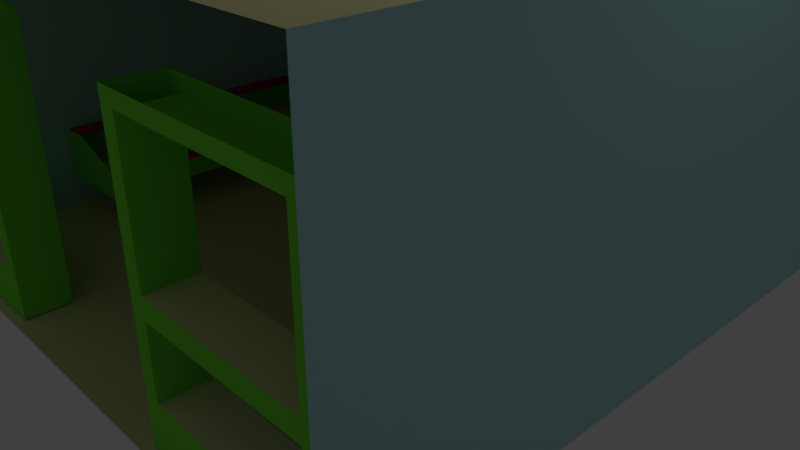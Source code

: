 # Source: jewellery_store.blend  (saved by Blender 2.79.4; exported with 4.5.12 LTS)
import bpy
from mathutils import Matrix  # noqa: F401  (used for matrix-valued properties, if any)

bpy.ops.wm.read_factory_settings(use_empty=True)
scene = bpy.context.scene
scene.name = 'Scene'

# ---- collections
col_collection_1 = bpy.data.collections.new('Collection 1'); scene.collection.children.link(col_collection_1)

# ---- materials (node trees are filled in below, after node groups)
mat_material_015 = bpy.data.materials.new('Material.015')
mat_material_015.alpha_threshold = 0.0
mat_material_015.use_transparent_shadow = False
mat_material_015.diffuse_color = (0.4661, 0.7771, 0.8, 1.0)
mat_material_015.roughness = 0.5
mat_material_016 = bpy.data.materials.new('Material.016')
mat_material_016.alpha_threshold = 0.0
mat_material_016.use_transparent_shadow = False
mat_material_016.diffuse_color = (0.8, 0.7765, 0.3953, 1.0)
mat_material_016.roughness = 0.5
mat_material_017 = bpy.data.materials.new('Material.017')
mat_material_017.alpha_threshold = 0.0
mat_material_017.use_transparent_shadow = False
mat_material_017.diffuse_color = (0.1884, 0.8, 0.04881, 1.0)
mat_material_017.roughness = 0.5
mat_material_018 = bpy.data.materials.new('Material.018')
mat_material_018.alpha_threshold = 0.0
mat_material_018.use_transparent_shadow = False
mat_material_018.diffuse_color = (0.8, 0.01296, 0.02915, 1.0)
mat_material_018.roughness = 0.5

# ---- material node trees

# ---- world
world_world = bpy.data.worlds.new('World'); scene.world = world_world
world_world.color = (0.05088, 0.05088, 0.05088)
world_world.use_sun_shadow = False
world_world.sun_shadow_jitter_overblur = 0.0
world_world.cycles.sampling_method = 'MANUAL'

# ---- cameras
cam_camera = bpy.data.cameras.new('Camera')
cam_camera.clip_end = 100.0
cam_camera.lens = 35.0
cam_camera.sensor_width = 32.0
cam_camera.sensor_height = 18.0
cam_camera.ortho_scale = 7.314
cam_camera.dof.focus_distance = 0.0
cam_camera.dof.aperture_fstop = 128.0

# ---- lights
light_lamp = bpy.data.lights.new('Lamp', 'POINT')
light_lamp.transmission_factor = 0.0
light_lamp.cutoff_distance = 30.0
light_lamp.energy = 100.0
light_lamp.shadow_buffer_clip_start = 1.001
light_lamp.shadow_soft_size = 0.1
light_lamp.shadow_maximum_resolution = 0.006
light_lamp.use_absolute_resolution = True

# ---- meshes
me_cube_007 = bpy.data.meshes.new('Cube.007')
me_cube_007.from_pydata([(-0.1939, -1.86, 0.8572), (-0.1939, -1.86, 1.0), (-0.1939, 2.619, 0.8572), (-0.1939, 2.619, 1.0), (0.5218, -1.86, 0.8572), (0.5218, -1.86, 1.0), (0.5218, 2.619, 0.8572), (0.5218, 2.619, 1.0), (-3.821, -3.992, -3.176), (-3.821, -3.992, 1.104), (-3.821, 3.977, -3.176), (-3.821, 3.977, 1.104), (4.155, -3.992, -3.176), (4.155, -3.992, 1.104), (4.155, 3.977, -3.176), (4.155, 3.977, 1.104), (-2.658, 1.639, -2.738), (-2.658, -2.018, -2.738), (-3.779, -2.018, -2.738), (-3.779, 1.639, -2.738), (-2.658, 1.639, -2.482), (-2.658, -2.018, -2.482), (-3.779, -2.018, -2.482), (-3.779, 1.639, -2.482), (-2.658, 1.639, -2.327), (-2.658, -2.018, -2.327), (-3.431, 1.639, -2.033), (-3.431, -2.018, -2.033), (-3.779, 1.639, -2.033), (-3.779, -2.018, -2.033), (4.101, 3.006, -3.172), (-3.787, 3.006, -3.172), (4.101, 3.006, 1.024), (-3.787, 3.006, 1.024), (2.752, 3.006, 1.024), (-2.495, 3.006, 0.1967), (2.752, 3.006, 0.1967), (-2.495, 3.006, -1.48), (2.752, 3.006, -1.48), (4.101, 3.006, -1.48), (2.752, 3.957, 0.1967), (-2.495, 3.957, 0.1967), (-2.495, 3.957, -1.48), (2.752, 3.957, -1.48), (-3.776, -3.308, -3.161), (-1.272, -3.308, -3.161), (-1.272, -3.873, -3.161), (-3.776, -3.873, -3.161), (-1.484, -3.308, -2.596), (-1.484, -3.873, -2.596), (-3.582, -3.873, -2.596), (-3.582, -3.308, -2.596), (-1.484, -3.308, -1.745), (-3.582, -3.873, -1.745), (-1.484, -3.873, -1.745), (-3.582, -3.308, -1.745), (-3.582, -3.873, -1.505), (-3.582, -3.308, -1.505), (-1.484, -3.873, -1.507), (-1.484, -3.308, -1.507), (-1.484, -3.308, 0.235), (-1.272, -3.308, 0.235), (-1.272, -3.873, 0.235), (-1.484, -3.873, 0.235), (-3.582, -3.873, 0.07383), (-3.582, -3.308, 0.07383), (-3.776, -3.308, 0.2396), (-3.776, -3.873, 0.2396), (-3.582, -3.873, 0.2396), (-3.582, -3.308, 0.2396), (-1.484, -3.873, 0.07478), (-1.484, -3.308, 0.07478), (3.002, -2.008, -2.738), (3.002, 1.648, -2.738), (4.123, 1.648, -2.738), (4.123, -2.008, -2.738), (3.002, -2.008, -2.482), (3.002, 1.648, -2.482), (4.123, 1.648, -2.482), (4.123, -2.008, -2.482), (3.002, -2.008, -2.327), (3.002, 1.648, -2.327), (3.775, -2.008, -2.033), (3.775, 1.648, -2.033), (4.123, -2.008, -2.033), (4.123, 1.648, -2.033), (1.993, 1.87, -2.738), (-1.664, 1.87, -2.738), (-1.664, 2.992, -2.738), (1.993, 2.992, -2.738), (1.993, 1.87, -2.482), (-1.664, 1.87, -2.482), (-1.664, 2.992, -2.482), (1.993, 2.992, -2.482), (1.993, 1.87, -2.327), (-1.664, 1.87, -2.327), (1.993, 2.644, -2.033), (-1.664, 2.644, -2.033), (1.993, 2.992, -2.033), (-1.664, 2.992, -2.033), (1.606, -3.308, -3.161), (4.11, -3.308, -3.161), (4.11, -3.873, -3.161), (1.606, -3.873, -3.161), (3.898, -3.308, -2.596), (3.898, -3.873, -2.596), (1.8, -3.873, -2.596), (1.8, -3.308, -2.596), (3.898, -3.308, -1.745), (1.8, -3.873, -1.745), (3.898, -3.873, -1.745), (1.8, -3.308, -1.745), (1.8, -3.873, -1.505), (1.8, -3.308, -1.505), (3.898, -3.873, -1.507), (3.898, -3.308, -1.507), (3.898, -3.308, 0.235), (4.11, -3.308, 0.235), (4.11, -3.873, 0.235), (3.898, -3.873, 0.235), (1.8, -3.873, 0.07383), (1.8, -3.308, 0.07383), (1.606, -3.308, 0.2396), (1.606, -3.873, 0.2396), (1.8, -3.873, 0.2396), (1.8, -3.308, 0.2396), (3.898, -3.873, 0.07478), (3.898, -3.308, 0.07478), (1.415, -1.86, 0.8572), (1.415, -1.86, 1.0), (1.415, 2.619, 0.8572), (1.415, 2.619, 1.0), (2.131, -1.86, 0.8572), (2.131, -1.86, 1.0), (2.131, 2.619, 0.8572), (2.131, 2.619, 1.0), (-1.829, -1.86, 0.8572), (-1.829, -1.86, 1.0), (-1.829, 2.619, 0.8572), (-1.829, 2.619, 1.0), (-1.113, -1.86, 0.8572), (-1.113, -1.86, 1.0), (-1.113, 2.619, 0.8572), (-1.113, 2.619, 1.0)], [], [(0, 1, 3, 2), (2, 3, 7, 6), (6, 7, 5, 4), (4, 5, 1, 0), (2, 6, 4, 0), (10, 8, 12, 14), (15, 13, 9, 11), (10, 11, 9, 8), (13, 15, 14, 12), (16, 20, 21, 17), (17, 21, 22, 18), (23, 20, 24, 26, 28), (20, 16, 19, 23), (21, 20, 24, 25), (25, 27, 29, 22, 21), (22, 23, 28, 29), (26, 28, 29, 27), (20, 23, 22, 21), (38, 36, 40, 43), (36, 34, 33, 31, 30, 39, 38, 37, 35), (39, 32, 34, 36, 38), (43, 40, 41, 42), (35, 37, 42, 41), (37, 38, 43, 42), (36, 35, 41, 40), (61, 62, 46, 45), (51, 50, 49, 48), (49, 50, 53, 56, 64, 68, 67, 47, 46, 62, 63, 70, 58, 54), (48, 49, 54, 52), (50, 51, 55, 53), (56, 53, 54, 58), (47, 67, 66, 44), (53, 55, 52, 54), (55, 57, 59, 52), (57, 56, 58, 59), (59, 71, 60, 61, 45, 44, 66, 69, 65, 57, 55, 51, 48, 52), (56, 57, 65, 64), (68, 64, 70, 63), (65, 69, 60, 71), (64, 65, 71, 70), (59, 58, 70, 71), (72, 76, 77, 73), (73, 77, 78, 74), (79, 84, 82, 80, 76), (76, 72, 75, 79), (77, 76, 80, 81), (81, 77, 78, 85, 83), (78, 79, 84, 85), (82, 84, 85, 83), (76, 79, 78, 77), (86, 90, 91, 87), (87, 91, 92, 88), (93, 90, 94, 96, 98), (90, 86, 89, 93), (91, 90, 94, 95), (95, 91, 92, 99, 97), (92, 93, 98, 99), (96, 98, 99, 97), (90, 93, 92, 91), (117, 118, 102, 101), (107, 106, 105, 104), (105, 106, 109, 112, 120, 124, 123, 103, 102, 118, 119, 126, 114, 110), (104, 105, 110, 108), (106, 107, 111, 109), (112, 109, 110, 114), (103, 123, 122, 100), (109, 111, 108, 110), (111, 113, 115, 108), (113, 112, 114, 115), (115, 127, 116, 117, 101, 100, 122, 125, 121, 113, 111, 107, 104, 108), (112, 113, 121, 120), (124, 120, 126, 119), (121, 125, 116, 127), (120, 121, 127, 126), (115, 114, 126, 127), (128, 129, 131, 130), (130, 131, 135, 134), (134, 135, 133, 132), (132, 133, 129, 128), (130, 134, 132, 128), (136, 137, 139, 138), (138, 139, 143, 142), (142, 143, 141, 140), (140, 141, 137, 136), (138, 142, 140, 136)])
me_cube_007.polygons.foreach_set('material_index', [0, 0, 0, 0, 1, 1, 1, 0, 0, 2, 2, 2, 2, 3, 2, 2, 3, 1, 1, 0, 0, 1, 1, 1, 1, 2, 1, 2, 2, 2, 2, 0, 0, 2, 1, 2, 2, 2, 2, 2, 2, 2, 2, 2, 2, 3, 2, 2, 3, 1, 2, 2, 2, 2, 3, 2, 2, 3, 1, 0, 1, 2, 2, 2, 2, 2, 0, 2, 1, 2, 2, 2, 2, 2, 2, 0, 0, 0, 0, 1, 0, 0, 0, 0, 1])
_uv = me_cube_007.uv_layers.new(name='UVMap')
_uv.uv.foreach_set('vector', [0.0, 0.0, 0.0, 0.0, 0.0, 0.0, 0.0, 0.0, 0.0, 0.0, 0.0, 0.0, 0.0, 0.0, 0.0, 0.0, 0.0, 0.0, 0.0, 0.0, 0.0, 0.0, 0.0, 0.0, 0.0, 0.0, 0.0, 0.0, 0.0, 0.0, 0.0, 0.0, 0.0, 0.0, 0.0, 0.0, 0.0, 0.0, 0.0, 0.0, 0.0, 0.0, 0.0, 0.0, 0.0, 0.0, 0.0, 0.0, 0.0, 0.0, 0.0, 0.0, 0.0, 0.0, 0.0, 0.0, 0.0, 0.0, 0.0, 0.0, 0.0, 0.0, 0.0, 0.0, 0.0, 0.0, 0.0, 0.0, 0.0, 0.0, 0.0, 0.0, 0.0, 0.0, 0.0, 0.0, 0.0, 0.0, 0.0, 0.0, 0.0, 0.0, 0.0, 0.0, 0.0, 0.0, 0.0, 0.0, 0.0, 0.0, 0.0, 0.0, 0.0, 0.0, 0.0, 0.0, 0.0, 0.0, 0.0, 0.0, 0.0, 0.0, 0.0, 0.0, 0.0, 0.0, 0.0, 0.0, 0.0, 0.0, 0.0, 0.0, 0.0, 0.0, 0.0, 0.0, 0.0, 0.0, 0.0, 0.0, 0.0, 0.0, 0.0, 0.0, 0.0, 0.0, 0.0, 0.0, 0.0, 0.0, 0.0, 0.0, 0.0, 0.0, 0.0, 0.0, 0.0, 0.0, 0.0, 0.0, 0.0, 0.0, 0.0, 0.0, 0.0, 0.0, 0.0, 0.0, 0.0, 0.0, 0.0, 0.0, 0.0, 0.0, 0.0, 0.0, 0.0, 0.0, 0.0, 0.0, 0.0, 0.0, 0.0, 0.0, 0.0, 0.0, 0.0, 0.0, 0.0, 0.0, 0.0, 0.0, 0.0, 0.0, 0.0, 0.0, 0.0, 0.0, 0.0, 0.0, 0.0, 0.0, 0.0, 0.0, 0.0, 0.0, 0.0, 0.0, 0.0, 0.0, 0.0, 0.0, 0.0, 0.0, 0.0, 0.0, 0.0, 0.0, 0.0, 0.0, 0.0, 0.0, 0.0, 0.0, 0.0, 0.0, 0.0, 0.0, 0.0, 0.0, 0.0, 0.0, 0.0, 0.0, 0.0, 0.0, 0.0, 0.0, 0.0, 0.0, 0.0, 0.0, 0.0, 0.0, 0.0, 0.0, 0.0, 0.0, 0.0, 0.0, 0.0, 0.0, 0.0, 0.0, 0.0, 0.0, 0.0, 0.0, 0.0, 0.0, 0.0, 0.0, 0.0, 0.0, 0.0, 0.0, 0.0, 0.0, 0.0, 0.0, 0.0, 0.0, 0.0, 0.0, 0.0, 0.0, 0.0, 0.0, 0.0, 0.0, 0.0, 0.0, 0.0, 0.0, 0.0, 0.0, 0.0, 0.0, 0.0, 0.0, 0.0, 0.0, 0.0, 0.0, 0.0, 0.0, 0.0, 0.0, 0.0, 0.0, 0.0, 0.0, 0.0, 0.0, 0.0, 0.0, 0.0, 0.0, 0.0, 0.0, 0.0, 0.0, 0.0, 0.0, 0.0, 0.0, 0.0, 0.0, 0.0, 0.0, 0.0, 0.0, 0.0, 0.0, 0.0, 0.0, 0.0, 0.0, 0.0, 0.0, 0.0, 0.0, 0.0, 0.0, 0.0, 0.0, 0.0, 0.0, 0.0, 0.0, 0.0, 0.0, 0.0, 0.0, 0.0, 0.0, 0.0, 0.0, 0.0, 0.0, 0.0, 0.0, 0.0, 0.0, 0.0, 0.0, 0.0, 0.0, 0.0, 0.0, 0.0, 0.0, 0.0, 0.0, 0.0, 0.0, 0.0, 0.0, 0.0, 0.0, 0.0, 0.0, 0.0, 0.0, 0.0, 0.0, 0.0, 0.0, 0.0, 0.0, 0.0, 0.0, 0.0, 0.0, 0.0, 0.0, 0.0, 0.0, 0.0, 0.0, 0.0, 0.0, 0.0, 0.0, 0.0, 0.0, 0.0, 0.0, 0.0, 0.0, 0.0, 0.0, 0.0, 0.0, 0.0, 0.0, 0.0, 0.0, 0.0, 0.0, 0.0, 0.0, 0.0, 0.0, 0.0, 0.0, 0.0, 0.0, 0.0, 0.0, 0.0, 0.0, 0.0, 0.0, 0.0, 0.0, 0.0, 0.0, 0.0, 0.0, 0.0, 0.0, 0.0, 0.0, 0.0, 0.0, 0.0, 0.0, 0.0, 0.0, 0.0, 0.0, 0.0, 0.0, 0.0, 0.0, 0.0, 0.0, 0.0, 0.0, 0.0, 0.0, 0.0, 0.0, 0.0, 0.0, 0.0, 0.0, 0.0, 0.0, 0.0, 0.0, 0.0, 0.0, 0.0, 0.0, 0.0, 0.0, 0.0, 0.0, 0.0, 0.0, 0.0, 0.0, 0.0, 0.0, 0.0, 0.0, 0.0, 0.0, 0.0, 0.0, 0.0, 0.0, 0.0, 0.0, 0.0, 0.0, 0.0, 0.0, 0.0, 0.0, 0.0, 0.0, 0.0, 0.0, 0.0, 0.0, 0.0, 0.0, 0.0, 0.0, 0.0, 0.0, 0.0, 0.0, 0.0, 0.0, 0.0, 0.0, 0.0, 0.0, 0.0, 0.0, 0.0, 0.0, 0.0, 0.0, 0.0, 0.0, 0.0, 0.0, 0.0, 0.0, 0.0, 0.0, 0.0, 0.0, 0.0, 0.0, 0.0, 0.0, 0.0, 0.0, 0.0, 0.0, 0.0, 0.0, 0.0, 0.0, 0.0, 0.0, 0.0, 0.0, 0.0, 0.0, 0.0, 0.0, 0.0, 0.0, 0.0, 0.0, 0.0, 0.0, 0.0, 0.0, 0.0, 0.0, 0.0, 0.0, 0.0, 0.0, 0.0, 0.0, 0.0, 0.0, 0.0, 0.0, 0.0, 0.0, 0.0, 0.0, 0.0, 0.0, 0.0, 0.0, 0.0, 0.0, 0.0, 0.0, 0.0, 0.0, 0.0, 0.0, 0.0, 0.0, 0.0, 0.0, 0.0, 0.0, 0.0, 0.0, 0.0, 0.0, 0.0, 0.0, 0.0, 0.0, 0.0, 0.0, 0.0, 0.0, 0.0, 0.0, 0.0, 0.0, 0.0, 0.0, 0.0, 0.0, 0.0, 0.0, 0.0, 0.0, 0.0, 0.0, 0.0, 0.0, 0.0, 0.0, 0.0, 0.0, 0.0, 0.0, 0.0, 0.0, 0.0, 0.0, 0.0, 0.0, 0.0, 0.0, 0.0, 0.0, 0.0, 0.0, 0.0, 0.0, 0.0, 0.0, 0.0, 0.0, 0.0, 0.0, 0.0, 0.0, 0.0, 0.0, 0.0, 0.0, 0.0, 0.0, 0.0, 0.0, 0.0, 0.0, 0.0, 0.0, 0.0, 0.0, 0.0, 0.0, 0.0, 0.0, 0.0, 0.0, 0.0, 0.0, 0.0, 0.0, 0.0, 0.0, 0.0, 0.0, 0.0, 0.0, 0.0, 0.0, 0.0, 0.0, 0.0, 0.0, 0.0, 0.0, 0.0, 0.0, 0.0, 0.0, 0.0, 0.0, 0.0, 0.0, 0.0, 0.0, 0.0, 0.0, 0.0, 0.0, 0.0, 0.0, 0.0, 0.0, 0.0, 0.0, 0.0, 0.0, 0.0, 0.0, 0.0, 0.0, 0.0, 0.0, 0.0, 0.0, 0.0, 0.0, 0.0, 0.0, 0.0, 0.0, 0.0, 0.0, 0.0, 0.0, 0.0, 0.0, 0.0, 0.0, 0.0, 0.0, 0.0, 0.0, 0.0, 0.0, 0.0, 0.0, 0.0, 0.0, 0.0, 0.0, 0.0, 0.0, 0.0, 0.0, 0.0, 0.0, 0.0, 0.0, 0.0, 0.0, 0.0, 0.0, 0.0, 0.0, 0.0, 0.0, 0.0, 0.0, 0.0, 0.0, 0.0, 0.0, 0.0, 0.0, 0.0, 0.0, 0.0, 0.0, 0.0, 0.0, 0.0, 0.0, 0.0, 0.0, 0.0, 0.0, 0.0, 0.0, 0.0, 0.0, 0.0, 0.0, 0.0, 0.0, 0.0, 0.0, 0.0, 0.0, 0.0, 0.0, 0.0, 0.0, 0.0, 0.0, 0.0, 0.0, 0.0, 0.0, 0.0, 0.0, 0.0, 0.0, 0.0, 0.0])
me_cube_007.materials.append(mat_material_015)
me_cube_007.materials.append(mat_material_016)
me_cube_007.materials.append(mat_material_017)
me_cube_007.materials.append(mat_material_018)
me_cube_007.use_remesh_preserve_volume = False
me_cube_007.use_remesh_preserve_attributes = False
me_cube_007.use_mirror_vertex_groups = False
me_cube_007.update()

# ---- objects
ob_cube_007 = bpy.data.objects.new('Cube.007', me_cube_007)
ob_lamp = bpy.data.objects.new('Lamp', light_lamp)
ob_camera = bpy.data.objects.new('Camera', cam_camera)

# ---- transforms, parenting, visibility, modifiers, constraints
ob_cube_007.location = (-0.1631, 0.003911, 3.189)
ob_cube_007.lineart.crease_threshold = 0.0
ob_lamp.location = (4.076, 1.005, 5.904)
ob_lamp.rotation_euler = (0.6503, 0.05522, 1.866)
ob_lamp.lock_rotations_4d = False
ob_lamp.empty_display_type = 'ARROWS'
ob_lamp.color = (0.0, 0.0, 0.0, 0.0)
ob_lamp.lineart.crease_threshold = 0.0
ob_camera.location = (7.481, -6.508, 5.344)
ob_camera.rotation_euler = (1.109, 0.0, 0.8149)
ob_camera.lock_rotations_4d = False
ob_camera.empty_display_type = 'ARROWS'
ob_camera.color = (0.0, 0.0, 0.0, 0.0)
ob_camera.display_type = 'WIRE'
ob_camera.lineart.crease_threshold = 0.0

# ---- collection membership
col_collection_1.objects.link(ob_cube_007)
col_collection_1.objects.link(ob_lamp)
col_collection_1.objects.link(ob_camera)

# ---- scene / render settings (as saved in the file)
scene.camera = ob_camera
scene.frame_start = 1; scene.frame_end = 250; scene.frame_set(1)
scene.render.engine = 'BLENDER_EEVEE_NEXT'
scene.render.resolution_percentage = 50
scene.render.dither_intensity = 0.0
scene.cycles.use_denoising = False
scene.cycles.samples = 128
scene.cycles.sampling_pattern = 'TABULATED_SOBOL'
scene.cycles.use_adaptive_sampling = False
scene.cycles.use_light_tree = False
scene.view_settings.view_transform = 'Standard'
bpy.context.view_layer.update()
